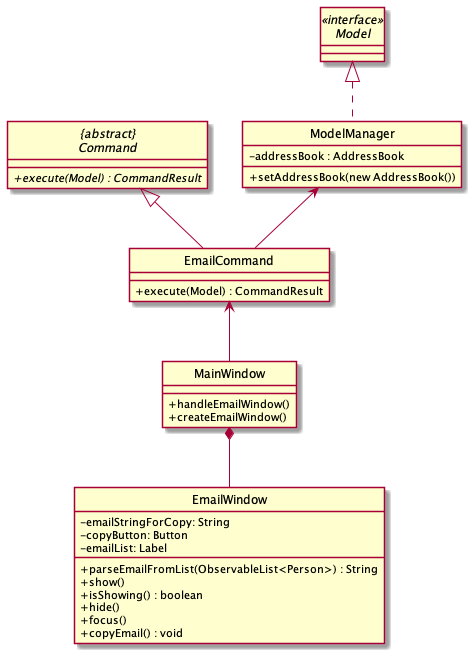

The diagram above was rendered by PlantUML. Its source (embedded in the PNG):
@startuml
 skinparam backgroundColor #ffffff
 skinparam classAttributeIconSize 0
 hide circle

 abstract class "{abstract}\nCommand" {
     + {abstract} execute(Model) : CommandResult
 }

 interface Model <<interface>> {
 }

 class ModelManager implements Model{
     -addressBook : AddressBook
     +setAddressBook(new AddressBook())
 }

 class EmailCommand {
     /' Fields '/

     /' Methods '/
     + execute(Model) : CommandResult
 }

 class MainWindow {

    + handleEmailWindow()
    + createEmailWindow()
 }

 class EmailWindow {
    /' Fields '/
    - emailStringForCopy: String
    - copyButton: Button
    - emailList: Label

     /' Methods '/
     + parseEmailFromList(ObservableList<Person>) : String
     + show()
     + isShowing() : boolean
     + hide()
     + focus()
     + copyEmail() : void
 }

MainWindow *-- EmailWindow
EmailCommand <-- MainWindow
ModelManager <-- EmailCommand
"{abstract}\nCommand" <|-- EmailCommand

 @enduml